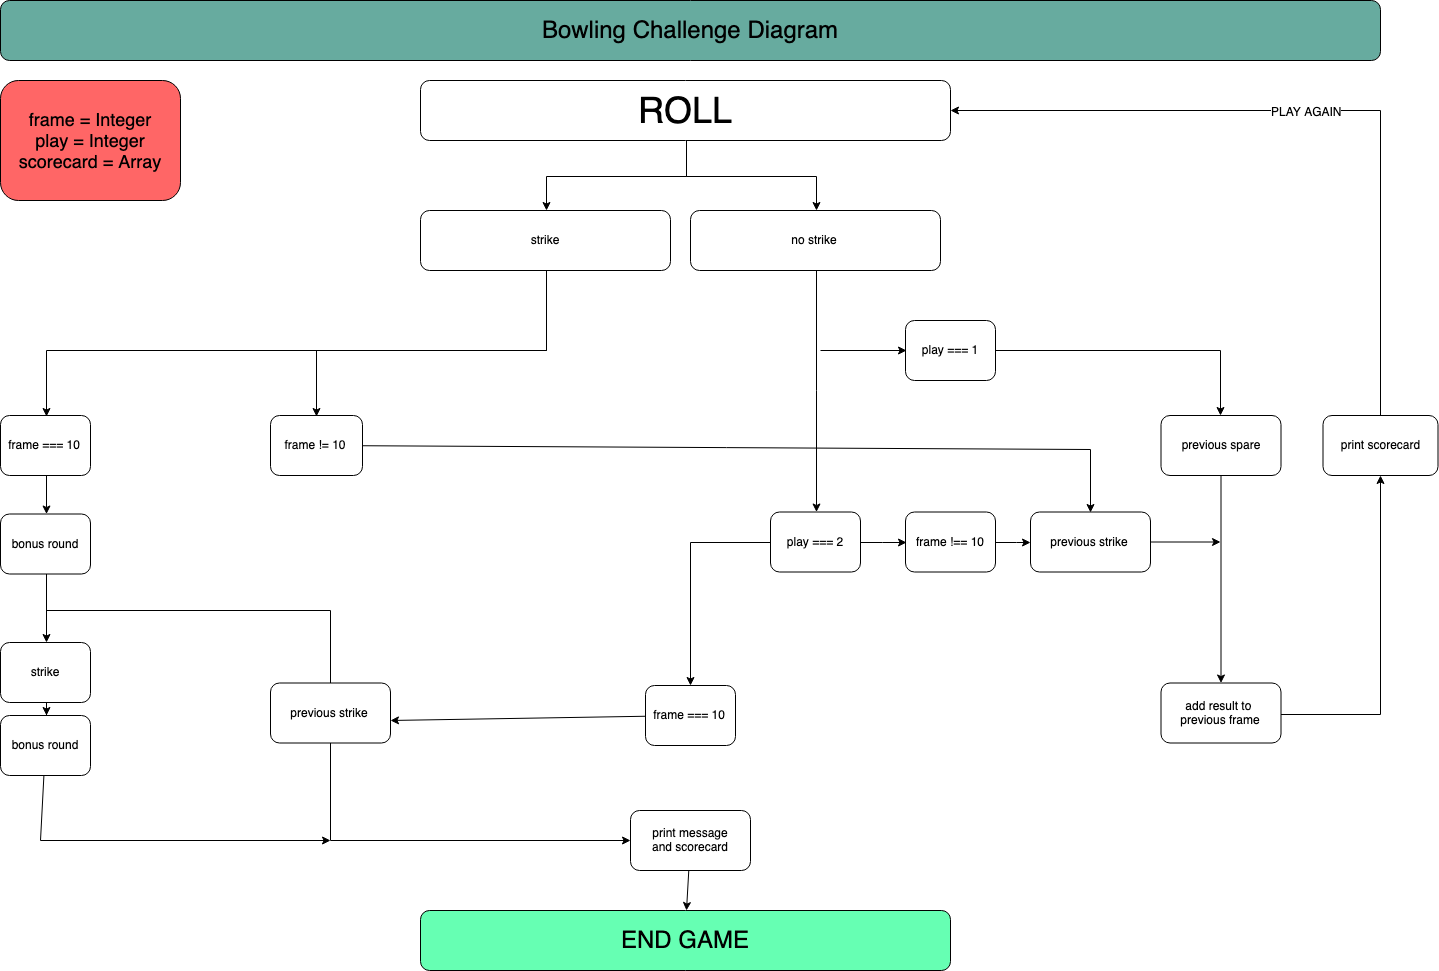

The diagram above was exported from draw.io. Its source (the exported page's mxGraphModel, read from the mxfile embedded in the PNG):
<mxGraphModel dx="1996" dy="1050" grid="1" gridSize="10" guides="1" tooltips="1" connect="1" arrows="1" fold="1" page="1" pageScale="1" pageWidth="827" pageHeight="1169" math="0" shadow="0">
  <root>
    <mxCell id="0" />
    <mxCell id="1" parent="0" />
    <mxCell id="AvoUFhFl4Ny4nFGWHwqM-1" value="&lt;font style=&quot;font-size: 24px&quot;&gt;Bowling Challenge Diagram&lt;/font&gt;" style="rounded=1;whiteSpace=wrap;html=1;fillColor=#67AB9F;" vertex="1" parent="1">
      <mxGeometry x="20" y="10" width="1380" height="60" as="geometry" />
    </mxCell>
    <mxCell id="AvoUFhFl4Ny4nFGWHwqM-2" value="&lt;font style=&quot;font-size: 18px&quot;&gt;frame = Integer&lt;br&gt;play = Integer&lt;br&gt;scorecard = Array&lt;/font&gt;&lt;br&gt;" style="rounded=1;whiteSpace=wrap;html=1;fillColor=#FF6666;" vertex="1" parent="1">
      <mxGeometry x="20" y="90" width="180" height="120" as="geometry" />
    </mxCell>
    <mxCell id="AvoUFhFl4Ny4nFGWHwqM-56" style="edgeStyle=orthogonalEdgeStyle;rounded=0;orthogonalLoop=1;jettySize=auto;html=1;" edge="1" parent="1" source="AvoUFhFl4Ny4nFGWHwqM-3" target="AvoUFhFl4Ny4nFGWHwqM-41">
      <mxGeometry relative="1" as="geometry" />
    </mxCell>
    <mxCell id="AvoUFhFl4Ny4nFGWHwqM-77" style="edgeStyle=orthogonalEdgeStyle;rounded=0;orthogonalLoop=1;jettySize=auto;html=1;entryX=0.5;entryY=0;entryDx=0;entryDy=0;" edge="1" parent="1" source="AvoUFhFl4Ny4nFGWHwqM-3" target="AvoUFhFl4Ny4nFGWHwqM-35">
      <mxGeometry relative="1" as="geometry" />
    </mxCell>
    <mxCell id="AvoUFhFl4Ny4nFGWHwqM-3" value="&lt;font style=&quot;font-size: 36px&quot;&gt;ROLL&lt;/font&gt;" style="rounded=1;whiteSpace=wrap;html=1;" vertex="1" parent="1">
      <mxGeometry x="440" y="90" width="530" height="60" as="geometry" />
    </mxCell>
    <mxCell id="AvoUFhFl4Ny4nFGWHwqM-21" value="" style="edgeStyle=orthogonalEdgeStyle;rounded=0;orthogonalLoop=1;jettySize=auto;html=1;" edge="1" parent="1" source="AvoUFhFl4Ny4nFGWHwqM-17" target="AvoUFhFl4Ny4nFGWHwqM-31">
      <mxGeometry relative="1" as="geometry">
        <mxPoint x="130" y="410" as="targetPoint" />
      </mxGeometry>
    </mxCell>
    <mxCell id="AvoUFhFl4Ny4nFGWHwqM-17" value="frame === 10" style="rounded=1;whiteSpace=wrap;html=1;" vertex="1" parent="1">
      <mxGeometry x="20" y="425" width="90" height="60" as="geometry" />
    </mxCell>
    <mxCell id="AvoUFhFl4Ny4nFGWHwqM-20" value="&lt;font style=&quot;font-size: 24px&quot;&gt;END GAME&lt;/font&gt;" style="rounded=1;whiteSpace=wrap;html=1;fillColor=#66FFB3;" vertex="1" parent="1">
      <mxGeometry x="440" y="920" width="530" height="60" as="geometry" />
    </mxCell>
    <mxCell id="AvoUFhFl4Ny4nFGWHwqM-107" style="edgeStyle=none;rounded=0;orthogonalLoop=1;jettySize=auto;html=1;entryX=0.5;entryY=0;entryDx=0;entryDy=0;" edge="1" parent="1" source="AvoUFhFl4Ny4nFGWHwqM-22" target="AvoUFhFl4Ny4nFGWHwqM-20">
      <mxGeometry relative="1" as="geometry" />
    </mxCell>
    <mxCell id="AvoUFhFl4Ny4nFGWHwqM-22" value="print message&lt;br&gt;and scorecard&lt;br&gt;" style="rounded=1;whiteSpace=wrap;html=1;" vertex="1" parent="1">
      <mxGeometry x="650" y="820" width="120" height="60" as="geometry" />
    </mxCell>
    <mxCell id="AvoUFhFl4Ny4nFGWHwqM-9" value="" style="edgeStyle=orthogonalEdgeStyle;rounded=0;orthogonalLoop=1;jettySize=auto;html=1;" edge="1" parent="1" source="AvoUFhFl4Ny4nFGWHwqM-6" target="AvoUFhFl4Ny4nFGWHwqM-8">
      <mxGeometry relative="1" as="geometry" />
    </mxCell>
    <mxCell id="AvoUFhFl4Ny4nFGWHwqM-6" value="previous spare" style="rounded=1;whiteSpace=wrap;html=1;" vertex="1" parent="1">
      <mxGeometry x="1180.5" y="425" width="120" height="60" as="geometry" />
    </mxCell>
    <mxCell id="AvoUFhFl4Ny4nFGWHwqM-26" value="" style="edgeStyle=orthogonalEdgeStyle;rounded=0;orthogonalLoop=1;jettySize=auto;html=1;" edge="1" parent="1" source="AvoUFhFl4Ny4nFGWHwqM-8" target="AvoUFhFl4Ny4nFGWHwqM-25">
      <mxGeometry relative="1" as="geometry">
        <Array as="points">
          <mxPoint x="1400" y="723" />
        </Array>
      </mxGeometry>
    </mxCell>
    <mxCell id="AvoUFhFl4Ny4nFGWHwqM-8" value="add result to &lt;br&gt;previous frame" style="rounded=1;whiteSpace=wrap;html=1;" vertex="1" parent="1">
      <mxGeometry x="1180.5" y="692.5" width="120" height="60" as="geometry" />
    </mxCell>
    <mxCell id="AvoUFhFl4Ny4nFGWHwqM-27" style="edgeStyle=orthogonalEdgeStyle;rounded=0;orthogonalLoop=1;jettySize=auto;html=1;entryX=1;entryY=0.5;entryDx=0;entryDy=0;" edge="1" parent="1" source="AvoUFhFl4Ny4nFGWHwqM-25" target="AvoUFhFl4Ny4nFGWHwqM-3">
      <mxGeometry relative="1" as="geometry">
        <Array as="points">
          <mxPoint x="1400" y="120" />
        </Array>
      </mxGeometry>
    </mxCell>
    <mxCell id="AvoUFhFl4Ny4nFGWHwqM-28" value="PLAY AGAIN" style="text;html=1;resizable=0;points=[];align=center;verticalAlign=middle;labelBackgroundColor=#ffffff;" vertex="1" connectable="0" parent="AvoUFhFl4Ny4nFGWHwqM-27">
      <mxGeometry x="0.0336" relative="1" as="geometry">
        <mxPoint as="offset" />
      </mxGeometry>
    </mxCell>
    <mxCell id="AvoUFhFl4Ny4nFGWHwqM-25" value="print scorecard&lt;br&gt;" style="rounded=1;whiteSpace=wrap;html=1;" vertex="1" parent="1">
      <mxGeometry x="1342.5" y="425" width="115" height="60" as="geometry" />
    </mxCell>
    <mxCell id="AvoUFhFl4Ny4nFGWHwqM-62" style="edgeStyle=orthogonalEdgeStyle;rounded=0;orthogonalLoop=1;jettySize=auto;html=1;entryX=0.5;entryY=0;entryDx=0;entryDy=0;" edge="1" parent="1" source="AvoUFhFl4Ny4nFGWHwqM-31" target="AvoUFhFl4Ny4nFGWHwqM-52">
      <mxGeometry relative="1" as="geometry" />
    </mxCell>
    <mxCell id="AvoUFhFl4Ny4nFGWHwqM-63" style="edgeStyle=orthogonalEdgeStyle;rounded=0;orthogonalLoop=1;jettySize=auto;html=1;" edge="1" parent="1" source="AvoUFhFl4Ny4nFGWHwqM-31" target="AvoUFhFl4Ny4nFGWHwqM-22">
      <mxGeometry relative="1" as="geometry">
        <mxPoint x="350" y="800" as="targetPoint" />
        <Array as="points">
          <mxPoint x="66" y="620" />
          <mxPoint x="350" y="620" />
          <mxPoint x="350" y="850" />
        </Array>
      </mxGeometry>
    </mxCell>
    <mxCell id="AvoUFhFl4Ny4nFGWHwqM-31" value="bonus round" style="rounded=1;whiteSpace=wrap;html=1;" vertex="1" parent="1">
      <mxGeometry x="20" y="523.5" width="90" height="60" as="geometry" />
    </mxCell>
    <mxCell id="AvoUFhFl4Ny4nFGWHwqM-55" value="" style="edgeStyle=orthogonalEdgeStyle;rounded=0;orthogonalLoop=1;jettySize=auto;html=1;" edge="1" parent="1" source="AvoUFhFl4Ny4nFGWHwqM-52" target="AvoUFhFl4Ny4nFGWHwqM-54">
      <mxGeometry relative="1" as="geometry" />
    </mxCell>
    <mxCell id="AvoUFhFl4Ny4nFGWHwqM-52" value="strike" style="rounded=1;whiteSpace=wrap;html=1;" vertex="1" parent="1">
      <mxGeometry x="20" y="652" width="90" height="60" as="geometry" />
    </mxCell>
    <mxCell id="AvoUFhFl4Ny4nFGWHwqM-103" style="edgeStyle=none;rounded=0;orthogonalLoop=1;jettySize=auto;html=1;" edge="1" parent="1" source="AvoUFhFl4Ny4nFGWHwqM-54">
      <mxGeometry relative="1" as="geometry">
        <mxPoint x="350" y="850" as="targetPoint" />
        <Array as="points">
          <mxPoint x="60" y="850" />
        </Array>
      </mxGeometry>
    </mxCell>
    <mxCell id="AvoUFhFl4Ny4nFGWHwqM-54" value="bonus round" style="rounded=1;whiteSpace=wrap;html=1;" vertex="1" parent="1">
      <mxGeometry x="20" y="725" width="90" height="60" as="geometry" />
    </mxCell>
    <mxCell id="AvoUFhFl4Ny4nFGWHwqM-35" value="strike" style="rounded=1;whiteSpace=wrap;html=1;" vertex="1" parent="1">
      <mxGeometry x="440" y="220" width="250" height="60" as="geometry" />
    </mxCell>
    <mxCell id="AvoUFhFl4Ny4nFGWHwqM-99" style="edgeStyle=none;rounded=0;orthogonalLoop=1;jettySize=auto;html=1;entryX=0.5;entryY=0;entryDx=0;entryDy=0;" edge="1" parent="1" source="AvoUFhFl4Ny4nFGWHwqM-39" target="AvoUFhFl4Ny4nFGWHwqM-88">
      <mxGeometry relative="1" as="geometry">
        <mxPoint x="1120" y="455" as="targetPoint" />
        <Array as="points">
          <mxPoint x="1110" y="459" />
        </Array>
      </mxGeometry>
    </mxCell>
    <mxCell id="AvoUFhFl4Ny4nFGWHwqM-39" value="frame != 10" style="rounded=1;whiteSpace=wrap;html=1;" vertex="1" parent="1">
      <mxGeometry x="290" y="425" width="92" height="60" as="geometry" />
    </mxCell>
    <mxCell id="AvoUFhFl4Ny4nFGWHwqM-41" value="no strike" style="rounded=1;whiteSpace=wrap;html=1;" vertex="1" parent="1">
      <mxGeometry x="710" y="220" width="250" height="60" as="geometry" />
    </mxCell>
    <mxCell id="AvoUFhFl4Ny4nFGWHwqM-68" value="" style="edgeStyle=orthogonalEdgeStyle;rounded=0;orthogonalLoop=1;jettySize=auto;html=1;" edge="1" parent="1" source="AvoUFhFl4Ny4nFGWHwqM-46" target="AvoUFhFl4Ny4nFGWHwqM-67">
      <mxGeometry relative="1" as="geometry" />
    </mxCell>
    <mxCell id="AvoUFhFl4Ny4nFGWHwqM-85" style="edgeStyle=orthogonalEdgeStyle;rounded=0;orthogonalLoop=1;jettySize=auto;html=1;entryX=0;entryY=0.5;entryDx=0;entryDy=0;" edge="1" parent="1" source="AvoUFhFl4Ny4nFGWHwqM-46" target="AvoUFhFl4Ny4nFGWHwqM-73">
      <mxGeometry relative="1" as="geometry" />
    </mxCell>
    <mxCell id="AvoUFhFl4Ny4nFGWHwqM-46" value="play === 2" style="rounded=1;whiteSpace=wrap;html=1;" vertex="1" parent="1">
      <mxGeometry x="790" y="521.5" width="90" height="60" as="geometry" />
    </mxCell>
    <mxCell id="AvoUFhFl4Ny4nFGWHwqM-101" value="" style="edgeStyle=none;rounded=0;orthogonalLoop=1;jettySize=auto;html=1;" edge="1" parent="1" source="AvoUFhFl4Ny4nFGWHwqM-67">
      <mxGeometry relative="1" as="geometry">
        <mxPoint x="410" y="730" as="targetPoint" />
      </mxGeometry>
    </mxCell>
    <mxCell id="AvoUFhFl4Ny4nFGWHwqM-67" value="frame === 10" style="rounded=1;whiteSpace=wrap;html=1;" vertex="1" parent="1">
      <mxGeometry x="665" y="695" width="90" height="60" as="geometry" />
    </mxCell>
    <mxCell id="AvoUFhFl4Ny4nFGWHwqM-82" style="edgeStyle=orthogonalEdgeStyle;rounded=0;orthogonalLoop=1;jettySize=auto;html=1;" edge="1" parent="1" source="AvoUFhFl4Ny4nFGWHwqM-47" target="AvoUFhFl4Ny4nFGWHwqM-6">
      <mxGeometry relative="1" as="geometry" />
    </mxCell>
    <mxCell id="AvoUFhFl4Ny4nFGWHwqM-47" value="play === 1" style="rounded=1;whiteSpace=wrap;html=1;" vertex="1" parent="1">
      <mxGeometry x="925" y="330" width="90" height="60" as="geometry" />
    </mxCell>
    <mxCell id="AvoUFhFl4Ny4nFGWHwqM-86" style="edgeStyle=orthogonalEdgeStyle;rounded=0;orthogonalLoop=1;jettySize=auto;html=1;entryX=0;entryY=0.5;entryDx=0;entryDy=0;" edge="1" parent="1" source="AvoUFhFl4Ny4nFGWHwqM-73" target="AvoUFhFl4Ny4nFGWHwqM-88">
      <mxGeometry relative="1" as="geometry" />
    </mxCell>
    <mxCell id="AvoUFhFl4Ny4nFGWHwqM-73" value="frame !== 10" style="rounded=1;whiteSpace=wrap;html=1;" vertex="1" parent="1">
      <mxGeometry x="925" y="521.5" width="90" height="60" as="geometry" />
    </mxCell>
    <mxCell id="AvoUFhFl4Ny4nFGWHwqM-81" value="" style="edgeStyle=orthogonalEdgeStyle;rounded=0;orthogonalLoop=1;jettySize=auto;html=1;" edge="1" parent="1">
      <mxGeometry relative="1" as="geometry">
        <mxPoint x="840" y="360" as="sourcePoint" />
        <mxPoint x="926" y="360" as="targetPoint" />
      </mxGeometry>
    </mxCell>
    <mxCell id="AvoUFhFl4Ny4nFGWHwqM-87" style="edgeStyle=orthogonalEdgeStyle;rounded=0;orthogonalLoop=1;jettySize=auto;html=1;exitX=0.5;exitY=1;exitDx=0;exitDy=0;" edge="1" parent="1" source="AvoUFhFl4Ny4nFGWHwqM-41" target="AvoUFhFl4Ny4nFGWHwqM-46">
      <mxGeometry relative="1" as="geometry">
        <mxPoint x="835" y="390" as="sourcePoint" />
      </mxGeometry>
    </mxCell>
    <mxCell id="AvoUFhFl4Ny4nFGWHwqM-94" style="edgeStyle=none;rounded=0;orthogonalLoop=1;jettySize=auto;html=1;" edge="1" parent="1" source="AvoUFhFl4Ny4nFGWHwqM-88">
      <mxGeometry relative="1" as="geometry">
        <mxPoint x="1240" y="551.5" as="targetPoint" />
      </mxGeometry>
    </mxCell>
    <mxCell id="AvoUFhFl4Ny4nFGWHwqM-88" value="previous strike" style="rounded=1;whiteSpace=wrap;html=1;" vertex="1" parent="1">
      <mxGeometry x="1050" y="521.5" width="120" height="60" as="geometry" />
    </mxCell>
    <mxCell id="AvoUFhFl4Ny4nFGWHwqM-97" style="edgeStyle=orthogonalEdgeStyle;rounded=0;orthogonalLoop=1;jettySize=auto;html=1;entryX=0.5;entryY=0;entryDx=0;entryDy=0;" edge="1" parent="1" target="AvoUFhFl4Ny4nFGWHwqM-17">
      <mxGeometry relative="1" as="geometry">
        <mxPoint x="564.8333333333335" y="280" as="sourcePoint" />
        <mxPoint x="424.8333333333335" y="350" as="targetPoint" />
        <Array as="points">
          <mxPoint x="565" y="360" />
          <mxPoint x="65" y="360" />
        </Array>
      </mxGeometry>
    </mxCell>
    <mxCell id="AvoUFhFl4Ny4nFGWHwqM-98" style="edgeStyle=orthogonalEdgeStyle;rounded=0;orthogonalLoop=1;jettySize=auto;html=1;entryX=0.5;entryY=0;entryDx=0;entryDy=0;exitX=0.5;exitY=1;exitDx=0;exitDy=0;" edge="1" parent="1" source="AvoUFhFl4Ny4nFGWHwqM-35" target="AvoUFhFl4Ny4nFGWHwqM-39">
      <mxGeometry relative="1" as="geometry">
        <mxPoint x="469.8333333333335" y="415" as="sourcePoint" />
        <mxPoint x="329.8333333333335" y="485" as="targetPoint" />
        <Array as="points">
          <mxPoint x="565" y="360" />
          <mxPoint x="335" y="360" />
        </Array>
      </mxGeometry>
    </mxCell>
    <mxCell id="AvoUFhFl4Ny4nFGWHwqM-106" value="previous strike" style="rounded=1;whiteSpace=wrap;html=1;" vertex="1" parent="1">
      <mxGeometry x="290" y="692.5" width="120" height="60" as="geometry" />
    </mxCell>
  </root>
</mxGraphModel>